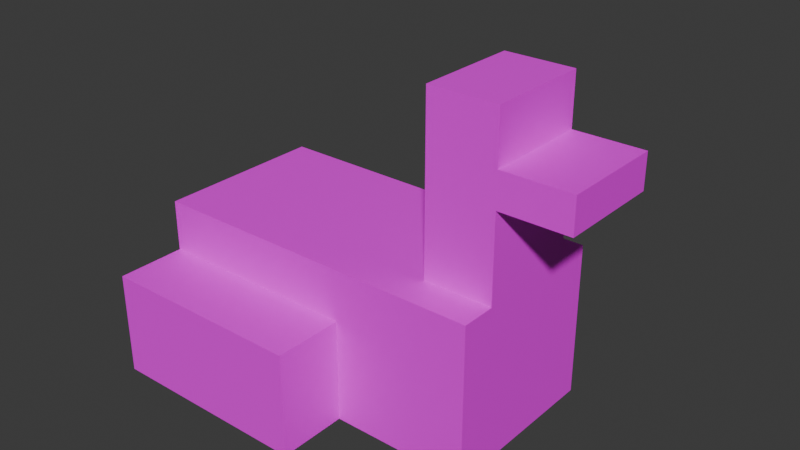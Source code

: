 # Source: green_red.blend  (saved by Blender 5.0.119; exported with 4.5.12 LTS)
import bpy
from mathutils import Matrix  # noqa: F401  (used for matrix-valued properties, if any)

bpy.ops.wm.read_factory_settings(use_empty=True)
scene = bpy.context.scene
scene.name = 'Scene'

# ---- collections
col_collection = bpy.data.collections.new('Collection'); scene.collection.children.link(col_collection)

# ---- images (referenced by path relative to the original .blend; pixels are not part of the script)
import os
ASSET_DIR = os.environ.get("B2B_ASSET_DIR", "")  # directory of the original .blend (textures are referenced by path, not embedded)
HERE = os.path.dirname(os.path.abspath(__file__))  # packed textures are extracted next to this script under _unpacked/

def load_image(name, relpath, width, height, colorspace="sRGB"):
    """Load a texture the original file referenced (path relative to the .blend, or extracted next to this script)."""
    p = next((c for c in (os.path.join(HERE, relpath), os.path.join(ASSET_DIR, relpath)) if relpath and os.path.exists(c)), "")
    if p:
        img = bpy.data.images.load(p, check_existing=True)
        img.name = name
    else:  # same state as the original file: an image datablock whose file is absent (Cycles renders it pink)
        img = bpy.data.images.new(name, width, height)
        img.source = "FILE"
        img.filepath = "//" + (relpath or name)
    img.colorspace_settings.name = colorspace
    return img
img_duck_4_svg_png = load_image('duck_4.svg.png', 'duck_4.svg.png', 1024, 1024, 'sRGB')

# ---- materials (node trees are filled in below, after node groups)
mat_material_001 = bpy.data.materials.new('Material.001')

# ---- material node trees
mat_material_001.use_nodes = True; mat_material_001.node_tree.nodes.clear()
_N = mat_material_001.node_tree.nodes; _L = mat_material_001.node_tree.links
n0 = _N.new('ShaderNodeBsdfPrincipled'); n0.name = 'Principled BSDF'; n0.location = (-200, 100)
n1 = _N.new('ShaderNodeOutputMaterial'); n1.name = 'Material Output'; n1.location = (200, 100)
n2 = _N.new('ShaderNodeTexImage'); n2.name = 'Image Texture'; n2.location = (-490, 80)
n2.image = img_duck_4_svg_png
_L.new(n0.outputs[0], n1.inputs[0])
_L.new(n2.outputs[0], n0.inputs[0])
n1.is_active_output = True

# ---- world
world_world = bpy.data.worlds.new('World'); scene.world = world_world
world_world.use_nodes = True; world_world.node_tree.nodes.clear()
_N = world_world.node_tree.nodes; _L = world_world.node_tree.links
n0 = _N.new('ShaderNodeOutputWorld'); n0.name = 'World Output'; n0.location = (200, 100)
n1 = _N.new('ShaderNodeBackground'); n1.name = 'Background'; n1.location = (-200, 100)
n1.inputs[0].default_value = (0.05088, 0.05088, 0.05088, 1.0)
_L.new(n1.outputs[0], n0.inputs[0])
n0.is_active_output = True
world_world.color = (0.05088, 0.05088, 0.05088)
world_world.sun_shadow_jitter_overblur = 0.0

# ---- meshes
me_squared_duck = bpy.data.meshes.new('squared_duck')
me_squared_duck.from_pydata([(-5.0, 0.0, -4.5), (-5.0, 0.0, 4.5), (-5.0, 3.0, -4.5), (-5.0, 3.0, -2.5), (-5.0, 3.0, 2.5), (-5.0, 3.0, 4.5), (-5.0, 4.5, -2.5), (-5.0, 4.5, 2.5), (1.0, 0.0, -4.5), (1.0, 0.0, -2.5), (1.0, 0.0, 2.5), (1.0, 0.0, 4.5), (1.0, 3.0, -4.5), (1.0, 3.0, -2.5), (1.0, 3.0, 2.5), (1.0, 3.0, 4.5), (3.0, 4.5, -1.5), (3.0, 4.5, 1.5), (3.0, 9.5, -1.5), (3.0, 9.5, 1.5), (5.0, 0.0, -2.5), (5.0, 0.0, 2.5), (5.0, 4.5, -2.5), (5.0, 4.5, -1.5), (5.0, 4.5, 1.5), (5.0, 4.5, 2.5), (5.0, 7.0, -1.5), (5.0, 7.0, 1.5), (5.0, 8.0, -1.5), (5.0, 8.0, 1.5), (5.0, 9.5, -1.5), (5.0, 9.5, 1.5), (7.0, 7.0, -1.5), (7.0, 7.0, 1.5), (7.0, 8.0, -1.5), (7.0, 8.0, 1.5)], [], [(3, 13, 2), (2, 13, 12), (13, 9, 12), (12, 9, 8), (8, 0, 12), (12, 0, 2), (9, 13, 20), (20, 13, 22), (22, 13, 6), (6, 13, 3), (14, 4, 15), (15, 4, 5), (10, 14, 11), (11, 14, 15), (1, 11, 5), (5, 11, 15), (23, 16, 26), (26, 16, 18), (26, 18, 28), (28, 18, 30), (28, 34, 26), (26, 34, 32), (10, 21, 14), (14, 21, 25), (14, 25, 7), (7, 4, 14), (2, 0, 3), (3, 0, 1), (3, 1, 4), (4, 1, 5), (7, 6, 4), (4, 6, 3), (23, 22, 16), (16, 22, 6), (16, 6, 7), (16, 7, 17), (17, 7, 25), (17, 25, 24), (20, 21, 9), (9, 21, 10), (9, 10, 0), (0, 10, 1), (1, 10, 11), (0, 8, 9), (16, 17, 18), (18, 17, 19), (24, 27, 17), (17, 27, 19), (19, 27, 29), (19, 29, 31), (27, 33, 29), (29, 33, 35), (26, 27, 23), (23, 27, 24), (23, 24, 20), (20, 24, 21), (21, 24, 25), (20, 22, 23), (31, 30, 19), (19, 30, 18), (27, 26, 33), (33, 26, 32), (28, 29, 34), (34, 29, 35), (34, 35, 32), (32, 35, 33), (29, 28, 31), (31, 28, 30)])
me_squared_duck.polygons.foreach_set('use_smooth', [True] * 68)
_k = set([(0, 1), (0, 2), (0, 8), (1, 5), (1, 11), (2, 3), (2, 12), (3, 6), (3, 13), (4, 5), (4, 7), (4, 14), (5, 15), (6, 7), (6, 22), (7, 25), (8, 9), (8, 12), (9, 13), (9, 20), (10, 11), (10, 14), (10, 21), (11, 15), (12, 13), (14, 15), (16, 17), (16, 18), (16, 23), (17, 19), (17, 24), (18, 19), (18, 30), (19, 31), (20, 21), (20, 22), (21, 25), (22, 23), (23, 26), (24, 25), (24, 27), (26, 27), (26, 32), (27, 33), (28, 29), (28, 30), (28, 34), (29, 31), (29, 35), (30, 31), (32, 33), (32, 34), (33, 35), (34, 35)])
me_squared_duck.attributes.new('sharp_edge', 'BOOLEAN', 'EDGE').data.foreach_set('value', [ (min(e.vertices), max(e.vertices)) in _k for e in me_squared_duck.edges])
_uv = me_squared_duck.uv_layers.new(name='UVMap')
_uv.uv.foreach_set('vector', [0.9111, 0.2667, 0.9111, -8.037e-09, 0.8222, 0.2667, 0.8222, 0.2667, 0.9111, -8.037e-09, 0.8222, -4.151e-09, 0.9111, 0.2667, 0.9111, 0.4, 0.8222, 0.2667, 0.8222, 0.2667, 0.9111, 0.4, 0.8222, 0.4, 0.6222, 0.4444, 0.6222, 0.7111, 0.7556, 0.4444, 0.7556, 0.4444, 0.6222, 0.7111, 0.7556, 0.7111, 0.6222, 0.1778, 0.7556, 0.1778, 0.6222, 4.591e-09, 0.6222, 4.591e-09, 0.7556, 0.1778, 0.8222, -4.151e-09, 0.8222, -4.151e-09, 0.7556, 0.1778, 0.8222, 0.4444, 0.8222, 0.4444, 0.7556, 0.1778, 0.7556, 0.4444, 0.8889, 0.4444, 0.8889, 0.7111, 0.9778, 0.4444, 0.9778, 0.4444, 0.8889, 0.7111, 0.9778, 0.7111, 0.2, 0.9778, 0.2, 0.8444, 0.2889, 0.9778, 0.2889, 0.9778, 0.2, 0.8444, 0.2889, 0.8444, 0.7556, 0.7111, 0.7556, 0.4444, 0.8889, 0.7111, 0.8889, 0.7111, 0.7556, 0.4444, 0.8889, 0.4444, 0.7111, 0.7111, 0.6222, 0.7111, 0.7111, 0.8222, 0.7111, 0.8222, 0.6222, 0.7111, 0.6222, 0.9333, 0.7111, 0.8222, 0.6222, 0.9333, 0.7111, 0.8667, 0.7111, 0.8667, 0.6222, 0.9333, 0.7111, 0.9333, 0.7111, 0.8667, 0.8, 0.8667, 0.7111, 0.8222, 0.7111, 0.8222, 0.8, 0.8667, 0.8, 0.8222, 1.13e-08, 0.6222, 3.533e-09, 0.4444, 0.1333, 0.6222, 0.1333, 0.6222, 3.533e-09, 0.4444, 0.2, 0.4444, 0.1333, 0.6222, 0.2, 0.4444, 0.2, 0.8889, 0.2, 0.8889, 0.1333, 0.8889, 0.1333, 0.6222, 0.3333, 0.4444, 0.2, 0.4444, 0.3333, 0.5333, 0.3333, 0.5333, 0.2, 0.4444, 0.2, 0.8444, 0.3333, 0.5333, 0.2, 0.8444, 0.3333, 0.7556, 0.3333, 0.7556, 0.2, 0.8444, 0.3333, 0.8444, 0.4, 0.7556, 0.4, 0.5333, 0.3333, 0.7556, 0.3333, 0.7556, 0.4, 0.5333, 0.3333, 0.5333, 0.4444, 1.236e-08, 0.4, 1.43e-08, 0.4444, 0.08889, 0.4444, 0.08889, 0.4, 1.43e-08, 0.4, 0.4444, 0.4444, 0.08889, 0.4, 0.4444, 0.6222, 0.4444, 0.4444, 0.08889, 0.6222, 0.4444, 0.5778, 0.08889, 0.5778, 0.08889, 0.6222, 0.4444, 0.6222, 4.591e-09, 0.5778, 0.08889, 0.6222, 4.591e-09, 0.5778, 6.534e-09, 0.08889, 2.79e-08, 0.3111, 1.819e-08, 0.08889, 0.1778, 0.08889, 0.1778, 0.3111, 1.819e-08, 0.3111, 0.1778, 0.08889, 0.1778, 0.3111, 0.1778, 3.533e-09, 0.4444, 3.533e-09, 0.4444, 0.3111, 0.1778, 0.4, 0.4444, 0.4, 0.4444, 0.3111, 0.1778, 0.4, 0.1778, 3.533e-09, 0.4444, -8.124e-09, 0.1778, 0.08889, 0.1778, 0.8, 0.9333, 0.9333, 0.9333, 0.8, 0.7111, 0.8, 0.7111, 0.9333, 0.9333, 0.9333, 0.7111, 0.4889, 0.7556, 0.4889, 0.8667, 0.4, 0.7556, 0.4, 0.7556, 0.4889, 0.8667, 0.4, 0.9778, 0.4, 0.9778, 0.4889, 0.8667, 0.4889, 0.9111, 0.4, 0.9778, 0.4889, 0.9111, 0.4889, 0.9778, 0.4889, 0.8667, 0.5778, 0.8667, 0.4889, 0.9111, 0.4889, 0.9111, 0.5778, 0.8667, 0.5778, 0.9111, 0.4444, 0.4444, 0.5778, 0.4444, 0.4444, 0.5556, 0.4444, 0.5556, 0.5778, 0.4444, 0.5778, 0.5556, 0.4444, 0.5556, 0.5778, 0.5556, 0.4, 0.7556, 0.4, 0.7556, 0.5778, 0.5556, 0.6222, 0.7556, 0.6222, 0.7556, 0.5778, 0.5556, 0.6222, 0.5556, 0.4, 0.7556, 0.4, 0.5556, 0.4444, 0.5556, 0.3778, 0.9778, 0.3778, 0.8444, 0.2889, 0.9778, 0.2889, 0.9778, 0.3778, 0.8444, 0.2889, 0.8444, 0.9111, 0.1333, 0.9111, 0.0, 1.0, 0.1333, 1.0, 0.1333, 0.9111, 0.0, 1.0, 0.0, 0.9111, 0.1333, 0.9111, 0.2667, 1.0, 0.1333, 1.0, 0.1333, 0.9111, 0.2667, 1.0, 0.2667, 0.6222, 0.7556, 0.6222, 0.8889, 0.5778, 0.7556, 0.5778, 0.7556, 0.6222, 0.8889, 0.5778, 0.8889, 0.9111, 0.4, 0.9111, 0.2667, 0.9778, 0.4, 0.9778, 0.4, 0.9111, 0.2667, 0.9778, 0.2667])
_ca = me_squared_duck.color_attributes.new('Attribute', 'BYTE_COLOR', 'CORNER')
_ca.data.foreach_set('color', [1.0, 1.0, 1.0, 1.0, 1.0, 1.0, 1.0, 1.0, 1.0, 1.0, 1.0, 1.0, 1.0, 1.0, 1.0, 1.0, 1.0, 1.0, 1.0, 1.0, 1.0, 1.0, 1.0, 1.0, 1.0, 1.0, 1.0, 1.0, 1.0, 1.0, 1.0, 1.0, 1.0, 1.0, 1.0, 1.0, 1.0, 1.0, 1.0, 1.0, 1.0, 1.0, 1.0, 1.0, 1.0, 1.0, 1.0, 1.0, 1.0, 1.0, 1.0, 1.0, 1.0, 1.0, 1.0, 1.0, 1.0, 1.0, 1.0, 1.0, 1.0, 1.0, 1.0, 1.0, 1.0, 1.0, 1.0, 1.0, 1.0, 1.0, 1.0, 1.0, 1.0, 1.0, 1.0, 1.0, 1.0, 1.0, 1.0, 1.0, 1.0, 1.0, 1.0, 1.0, 1.0, 1.0, 1.0, 1.0, 1.0, 1.0, 1.0, 1.0, 1.0, 1.0, 1.0, 1.0, 1.0, 1.0, 1.0, 1.0, 1.0, 1.0, 1.0, 1.0, 1.0, 1.0, 1.0, 1.0, 1.0, 1.0, 1.0, 1.0, 1.0, 1.0, 1.0, 1.0, 1.0, 1.0, 1.0, 1.0, 1.0, 1.0, 1.0, 1.0, 1.0, 1.0, 1.0, 1.0, 1.0, 1.0, 1.0, 1.0, 1.0, 1.0, 1.0, 1.0, 1.0, 1.0, 1.0, 1.0, 1.0, 1.0, 1.0, 1.0, 1.0, 1.0, 1.0, 1.0, 1.0, 1.0, 1.0, 1.0, 1.0, 1.0, 1.0, 1.0, 1.0, 1.0, 1.0, 1.0, 1.0, 1.0, 1.0, 1.0, 1.0, 1.0, 1.0, 1.0, 1.0, 1.0, 1.0, 1.0, 1.0, 1.0, 1.0, 1.0, 1.0, 1.0, 1.0, 1.0, 1.0, 1.0, 1.0, 1.0, 1.0, 1.0, 1.0, 1.0, 1.0, 1.0, 1.0, 1.0, 1.0, 1.0, 1.0, 1.0, 1.0, 1.0, 1.0, 1.0, 1.0, 1.0, 1.0, 1.0, 1.0, 1.0, 1.0, 1.0, 1.0, 1.0, 1.0, 1.0, 1.0, 1.0, 1.0, 1.0, 1.0, 1.0, 1.0, 1.0, 1.0, 1.0, 1.0, 1.0, 1.0, 1.0, 1.0, 1.0, 1.0, 1.0, 1.0, 1.0, 1.0, 1.0, 1.0, 1.0, 1.0, 1.0, 1.0, 1.0, 1.0, 1.0, 1.0, 1.0, 1.0, 1.0, 1.0, 1.0, 1.0, 1.0, 1.0, 1.0, 1.0, 1.0, 1.0, 1.0, 1.0, 1.0, 1.0, 1.0, 1.0, 1.0, 1.0, 1.0, 1.0, 1.0, 1.0, 1.0, 1.0, 1.0, 1.0, 1.0, 1.0, 1.0, 1.0, 1.0, 1.0, 1.0, 1.0, 1.0, 1.0, 1.0, 1.0, 1.0, 1.0, 1.0, 1.0, 1.0, 1.0, 1.0, 1.0, 1.0, 1.0, 1.0, 1.0, 1.0, 1.0, 1.0, 1.0, 1.0, 1.0, 1.0, 1.0, 1.0, 1.0, 1.0, 1.0, 1.0, 1.0, 1.0, 1.0, 1.0, 1.0, 1.0, 1.0, 1.0, 1.0, 1.0, 1.0, 1.0, 1.0, 1.0, 1.0, 1.0, 1.0, 1.0, 1.0, 1.0, 1.0, 1.0, 1.0, 1.0, 1.0, 1.0, 1.0, 1.0, 1.0, 1.0, 1.0, 1.0, 1.0, 1.0, 1.0, 1.0, 1.0, 1.0, 1.0, 1.0, 1.0, 1.0, 1.0, 1.0, 1.0, 1.0, 1.0, 1.0, 1.0, 1.0, 1.0, 1.0, 1.0, 1.0, 1.0, 1.0, 1.0, 1.0, 1.0, 1.0, 1.0, 1.0, 1.0, 1.0, 1.0, 1.0, 1.0, 1.0, 1.0, 1.0, 1.0, 1.0, 1.0, 1.0, 1.0, 1.0, 1.0, 1.0, 1.0, 1.0, 1.0, 1.0, 1.0, 1.0, 1.0, 1.0, 1.0, 1.0, 1.0, 1.0, 1.0, 1.0, 1.0, 1.0, 1.0, 1.0, 1.0, 1.0, 1.0, 1.0, 1.0, 1.0, 1.0, 1.0, 1.0, 1.0, 1.0, 1.0, 1.0, 1.0, 1.0, 1.0, 1.0, 1.0, 1.0, 1.0, 1.0, 1.0, 1.0, 1.0, 1.0, 1.0, 1.0, 1.0, 1.0, 1.0, 1.0, 1.0, 1.0, 1.0, 1.0, 1.0, 1.0, 1.0, 1.0, 1.0, 1.0, 1.0, 1.0, 1.0, 1.0, 1.0, 1.0, 1.0, 1.0, 1.0, 1.0, 1.0, 1.0, 1.0, 1.0, 1.0, 1.0, 1.0, 1.0, 1.0, 1.0, 1.0, 1.0, 1.0, 1.0, 1.0, 1.0, 1.0, 1.0, 1.0, 1.0, 1.0, 1.0, 1.0, 1.0, 1.0, 1.0, 1.0, 1.0, 1.0, 1.0, 1.0, 1.0, 1.0, 1.0, 1.0, 1.0, 1.0, 1.0, 1.0, 1.0, 1.0, 1.0, 1.0, 1.0, 1.0, 1.0, 1.0, 1.0, 1.0, 1.0, 1.0, 1.0, 1.0, 1.0, 1.0, 1.0, 1.0, 1.0, 1.0, 1.0, 1.0, 1.0, 1.0, 1.0, 1.0, 1.0, 1.0, 1.0, 1.0, 1.0, 1.0, 1.0, 1.0, 1.0, 1.0, 1.0, 1.0, 1.0, 1.0, 1.0, 1.0, 1.0, 1.0, 1.0, 1.0, 1.0, 1.0, 1.0, 1.0, 1.0, 1.0, 1.0, 1.0, 1.0, 1.0, 1.0, 1.0, 1.0, 1.0, 1.0, 1.0, 1.0, 1.0, 1.0, 1.0, 1.0, 1.0, 1.0, 1.0, 1.0, 1.0, 1.0, 1.0, 1.0, 1.0, 1.0, 1.0, 1.0, 1.0, 1.0, 1.0, 1.0, 1.0, 1.0, 1.0, 1.0, 1.0, 1.0, 1.0, 1.0, 1.0, 1.0, 1.0, 1.0, 1.0, 1.0, 1.0, 1.0, 1.0, 1.0, 1.0, 1.0, 1.0, 1.0, 1.0, 1.0, 1.0, 1.0, 1.0, 1.0, 1.0, 1.0, 1.0, 1.0, 1.0, 1.0, 1.0, 1.0, 1.0, 1.0, 1.0, 1.0, 1.0, 1.0, 1.0, 1.0, 1.0, 1.0, 1.0, 1.0, 1.0, 1.0, 1.0, 1.0, 1.0, 1.0, 1.0, 1.0, 1.0, 1.0, 1.0, 1.0, 1.0, 1.0, 1.0, 1.0, 1.0, 1.0, 1.0, 1.0, 1.0, 1.0, 1.0, 1.0, 1.0, 1.0, 1.0, 1.0, 1.0, 1.0, 1.0, 1.0, 1.0, 1.0, 1.0, 1.0, 1.0, 1.0, 1.0, 1.0, 1.0, 1.0, 1.0, 1.0, 1.0, 1.0, 1.0, 1.0, 1.0, 1.0, 1.0, 1.0, 1.0, 1.0, 1.0, 1.0, 1.0, 1.0, 1.0, 1.0, 1.0, 1.0, 1.0, 1.0, 1.0, 1.0, 1.0, 1.0, 1.0, 1.0, 1.0, 1.0, 1.0, 1.0, 1.0, 1.0, 1.0, 1.0, 1.0, 1.0, 1.0, 1.0, 1.0, 1.0, 1.0, 1.0, 1.0, 1.0, 1.0, 1.0, 1.0, 1.0, 1.0, 1.0, 1.0, 1.0, 1.0, 1.0, 1.0, 1.0, 1.0, 1.0, 1.0, 1.0, 1.0, 1.0, 1.0, 1.0, 1.0, 1.0, 1.0, 1.0, 1.0, 1.0, 1.0, 1.0, 1.0, 1.0, 1.0, 1.0, 1.0, 1.0, 1.0, 1.0, 1.0, 1.0, 1.0, 1.0, 1.0, 1.0, 1.0, 1.0, 1.0, 1.0, 1.0, 1.0, 1.0, 1.0, 1.0, 1.0, 1.0, 1.0, 1.0, 1.0, 1.0, 1.0, 1.0, 1.0, 1.0, 1.0, 1.0, 1.0, 1.0, 1.0, 1.0, 1.0, 1.0, 1.0, 1.0, 1.0, 1.0, 1.0, 1.0, 1.0, 1.0, 1.0, 1.0, 1.0, 1.0, 1.0, 1.0, 1.0, 1.0, 1.0, 1.0, 1.0, 1.0, 1.0, 1.0, 1.0, 1.0, 1.0, 1.0, 1.0, 1.0, 1.0, 1.0, 1.0, 1.0, 1.0, 1.0])
me_squared_duck.materials.append(mat_material_001)
me_squared_duck.update()
me_squared_duck.normals_split_custom_set([tuple(v) for v in zip(*[iter([0.0, 1.0, 0.0, 0.0, 1.0, 0.0, 0.0, 1.0, 0.0, 0.0, 1.0, 0.0, 0.0, 1.0, 0.0, 0.0, 1.0, 0.0, 1.0, 0.0, 0.0, 1.0, 0.0, 0.0, 1.0, 0.0, 0.0, 1.0, 0.0, 0.0, 1.0, 0.0, 0.0, 1.0, 0.0, 0.0, 0.0, 0.0, -1.0, 0.0, 0.0, -1.0, 0.0, 0.0, -1.0, 0.0, 0.0, -1.0, 0.0, 0.0, -1.0, 0.0, 0.0, -1.0, 0.0, 0.0, -1.0, 0.0, 0.0, -1.0, 0.0, 0.0, -1.0, 0.0, 0.0, -1.0, 0.0, 0.0, -1.0, 0.0, 0.0, -1.0, 0.0, 0.0, -1.0, 0.0, 0.0, -1.0, 0.0, 0.0, -1.0, 0.0, 0.0, -1.0, 0.0, 0.0, -1.0, 0.0, 0.0, -1.0, 0.0, 1.0, 0.0, 0.0, 1.0, 0.0, 0.0, 1.0, 0.0, 0.0, 1.0, 0.0, 0.0, 1.0, 0.0, 0.0, 1.0, 0.0, 1.0, 0.0, 0.0, 1.0, 0.0, 0.0, 1.0, 0.0, 0.0, 1.0, 0.0, 0.0, 1.0, 0.0, 0.0, 1.0, 0.0, 0.0, 0.0, 0.0, 1.0, 0.0, 0.0, 1.0, 0.0, 0.0, 1.0, 0.0, 0.0, 1.0, 0.0, 0.0, 1.0, 0.0, 0.0, 1.0, 0.0, 0.0, -1.0, 0.0, 0.0, -1.0, 0.0, 0.0, -1.0, 0.0, 0.0, -1.0, 0.0, 0.0, -1.0, 0.0, 0.0, -1.0, 0.0, 0.0, -1.0, 0.0, 0.0, -1.0, 0.0, 0.0, -1.0, 0.0, 0.0, -1.0, 0.0, 0.0, -1.0, 0.0, 0.0, -1.0, 0.0, 0.0, -1.0, 0.0, 0.0, -1.0, 0.0, 0.0, -1.0, 0.0, 0.0, -1.0, 0.0, 0.0, -1.0, 0.0, 0.0, -1.0, 0.0, 0.0, 1.0, 0.0, 0.0, 1.0, 0.0, 0.0, 1.0, 0.0, 0.0, 1.0, 0.0, 0.0, 1.0, 0.0, 0.0, 1.0, 0.0, 0.0, 1.0, 0.0, 0.0, 1.0, 0.0, 0.0, 1.0, 0.0, 0.0, 1.0, 0.0, 0.0, 1.0, 0.0, 0.0, 1.0, -1.0, 0.0, 0.0, -1.0, 0.0, 0.0, -1.0, 0.0, 0.0, -1.0, 0.0, 0.0, -1.0, 0.0, 0.0, -1.0, 0.0, 0.0, -1.0, 0.0, 0.0, -1.0, 0.0, 0.0, -1.0, 0.0, 0.0, -1.0, 0.0, 0.0, -1.0, 0.0, 0.0, -1.0, 0.0, 0.0, -1.0, 0.0, 0.0, -1.0, 0.0, 0.0, -1.0, 0.0, 0.0, -1.0, 0.0, 0.0, -1.0, 0.0, 0.0, -1.0, 0.0, 0.0, 0.0, 1.0, 0.0, 0.0, 1.0, 0.0, 0.0, 1.0, 0.0, 0.0, 1.0, 0.0, 0.0, 1.0, 0.0, 0.0, 1.0, 0.0, 0.0, 1.0, 0.0, 0.0, 1.0, 0.0, 0.0, 1.0, 0.0, 0.0, 1.0, 0.0, 0.0, 1.0, 0.0, 0.0, 1.0, 0.0, 0.0, 1.0, 0.0, 0.0, 1.0, 0.0, 0.0, 1.0, 0.0, 0.0, 1.0, 0.0, 0.0, 1.0, 0.0, 0.0, 1.0, 0.0, 0.0, -1.0, 0.0, 0.0, -1.0, 0.0, 0.0, -1.0, 0.0, 0.0, -1.0, 0.0, 0.0, -1.0, 0.0, 0.0, -1.0, 0.0, 0.0, -1.0, 0.0, 0.0, -1.0, 0.0, 0.0, -1.0, 0.0, 0.0, -1.0, 0.0, 0.0, -1.0, 0.0, 0.0, -1.0, 0.0, 0.0, -1.0, 0.0, 0.0, -1.0, 0.0, 0.0, -1.0, 0.0, 0.0, -1.0, 0.0, 0.0, -1.0, 0.0, 0.0, -1.0, 0.0, -1.0, 0.0, 0.0, -1.0, 0.0, 0.0, -1.0, 0.0, 0.0, -1.0, 0.0, 0.0, -1.0, 0.0, 0.0, -1.0, 0.0, 0.0, 0.0, 0.0, 1.0, 0.0, 0.0, 1.0, 0.0, 0.0, 1.0, 0.0, 0.0, 1.0, 0.0, 0.0, 1.0, 0.0, 0.0, 1.0, 0.0, 0.0, 1.0, 0.0, 0.0, 1.0, 0.0, 0.0, 1.0, 0.0, 0.0, 1.0, 0.0, 0.0, 1.0, 0.0, 0.0, 1.0, 0.0, 0.0, 1.0, 0.0, 0.0, 1.0, 0.0, 0.0, 1.0, 0.0, 0.0, 1.0, 0.0, 0.0, 1.0, 0.0, 0.0, 1.0, 1.0, 0.0, 0.0, 1.0, 0.0, 0.0, 1.0, 0.0, 0.0, 1.0, 0.0, 0.0, 1.0, 0.0, 0.0, 1.0, 0.0, 0.0, 1.0, 0.0, 0.0, 1.0, 0.0, 0.0, 1.0, 0.0, 0.0, 1.0, 0.0, 0.0, 1.0, 0.0, 0.0, 1.0, 0.0, 0.0, 1.0, 0.0, 0.0, 1.0, 0.0, 0.0, 1.0, 0.0, 0.0, 1.0, 0.0, 0.0, 1.0, 0.0, 0.0, 1.0, 0.0, 0.0, 0.0, 1.0, 0.0, 0.0, 1.0, 0.0, 0.0, 1.0, 0.0, 0.0, 1.0, 0.0, 0.0, 1.0, 0.0, 0.0, 1.0, 0.0, 0.0, -1.0, 0.0, 0.0, -1.0, 0.0, 0.0, -1.0, 0.0, 0.0, -1.0, 0.0, 0.0, -1.0, 0.0, 0.0, -1.0, 0.0, 0.0, 1.0, 0.0, 0.0, 1.0, 0.0, 0.0, 1.0, 0.0, 0.0, 1.0, 0.0, 0.0, 1.0, 0.0, 0.0, 1.0, 0.0, 1.0, 0.0, 0.0, 1.0, 0.0, 0.0, 1.0, 0.0, 0.0, 1.0, 0.0, 0.0, 1.0, 0.0, 0.0, 1.0, 0.0, 0.0, 1.0, 0.0, 0.0, 1.0, 0.0, 0.0, 1.0, 0.0, 0.0, 1.0, 0.0, 0.0, 1.0, 0.0, 0.0, 1.0, 0.0, 0.0])] * 3)])

# ---- objects
ob_squared_duck = bpy.data.objects.new('squared_duck', me_squared_duck)

# ---- transforms, parenting, visibility, modifiers, constraints
ob_squared_duck.location = (0.0, 0.0, 0.0)
ob_squared_duck.rotation_euler = (1.571, -0.0, 0.0)
_m = ob_squared_duck.modifiers.new('Subdivision', 'SUBSURF')
_m.subdivision_type = 'SIMPLE'

# ---- collection membership
col_collection.objects.link(ob_squared_duck)

# ---- scene / render settings (as saved in the file)
scene.frame_start = 1; scene.frame_end = 250; scene.frame_set(1)
scene.render.engine = 'BLENDER_EEVEE_NEXT'
scene.render.bake_bias = 0.0
scene.render.bake_samples = 0
scene.cycles.sampling_pattern = 'TABULATED_SOBOL'
scene.eevee.use_volume_custom_range = False
bpy.context.view_layer.update()

# ---- added for rendering (the .blend has no active camera and no usable light): camera, sun
cam_auto = bpy.data.cameras.new('AutoCamera')
cam_auto.lens = 50.0
cam_auto.sensor_width = 36.0
cam_auto.clip_end = 1000.0
ob_auto_camera = bpy.data.objects.new('AutoCamera', cam_auto)
scene.collection.objects.link(ob_auto_camera)
ob_auto_camera.location = (17.4276, -19.7132, 17.8921)
ob_auto_camera.rotation_euler = (1.09748, -7.21219e-08, 0.694738)
scene.camera = ob_auto_camera
light_auto_sun = bpy.data.lights.new('AutoSun', 'SUN')
light_auto_sun.energy = 3.0
light_auto_sun.angle = 0.0523599
ob_auto_sun = bpy.data.objects.new('AutoSun', light_auto_sun)
scene.collection.objects.link(ob_auto_sun)
ob_auto_sun.rotation_euler = (0.872665, 0.174533, 0.523599)
bpy.context.view_layer.update()

